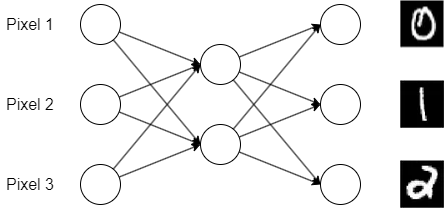

The diagram above was exported from draw.io. Its source (the exported page's mxGraphModel, read from the mxfile embedded in the PNG):
<mxGraphModel dx="1004" dy="560" grid="1" gridSize="10" guides="1" tooltips="1" connect="1" arrows="1" fold="1" page="1" pageScale="1" pageWidth="827" pageHeight="1169" math="0" shadow="0">
  <root>
    <mxCell id="0" />
    <mxCell id="1" parent="0" />
    <mxCell id="23" style="edgeStyle=none;html=1;entryX=0;entryY=0.5;entryDx=0;entryDy=0;" parent="1" source="2" target="18" edge="1">
      <mxGeometry relative="1" as="geometry" />
    </mxCell>
    <mxCell id="24" style="edgeStyle=none;html=1;entryX=0;entryY=0.5;entryDx=0;entryDy=0;" parent="1" source="2" target="19" edge="1">
      <mxGeometry relative="1" as="geometry" />
    </mxCell>
    <mxCell id="2" value="" style="ellipse;whiteSpace=wrap;html=1;aspect=fixed;" parent="1" vertex="1">
      <mxGeometry x="240" y="160" width="40" height="40" as="geometry" />
    </mxCell>
    <mxCell id="25" style="edgeStyle=none;html=1;entryX=0;entryY=0.5;entryDx=0;entryDy=0;" parent="1" source="16" target="18" edge="1">
      <mxGeometry relative="1" as="geometry" />
    </mxCell>
    <mxCell id="26" style="edgeStyle=none;html=1;" parent="1" source="16" edge="1">
      <mxGeometry relative="1" as="geometry">
        <mxPoint x="360" y="300" as="targetPoint" />
      </mxGeometry>
    </mxCell>
    <mxCell id="16" value="" style="ellipse;whiteSpace=wrap;html=1;aspect=fixed;" parent="1" vertex="1">
      <mxGeometry x="240" y="240" width="40" height="40" as="geometry" />
    </mxCell>
    <mxCell id="27" style="edgeStyle=none;html=1;entryX=0;entryY=0.5;entryDx=0;entryDy=0;" parent="1" source="17" target="18" edge="1">
      <mxGeometry relative="1" as="geometry" />
    </mxCell>
    <mxCell id="28" style="edgeStyle=none;html=1;entryX=0;entryY=0.5;entryDx=0;entryDy=0;" parent="1" source="17" target="19" edge="1">
      <mxGeometry relative="1" as="geometry" />
    </mxCell>
    <mxCell id="17" value="" style="ellipse;whiteSpace=wrap;html=1;aspect=fixed;" parent="1" vertex="1">
      <mxGeometry x="240" y="320" width="40" height="40" as="geometry" />
    </mxCell>
    <mxCell id="29" style="edgeStyle=none;html=1;entryX=0;entryY=0.5;entryDx=0;entryDy=0;" parent="1" source="18" target="20" edge="1">
      <mxGeometry relative="1" as="geometry" />
    </mxCell>
    <mxCell id="30" style="edgeStyle=none;html=1;entryX=0;entryY=0.5;entryDx=0;entryDy=0;" parent="1" source="18" target="21" edge="1">
      <mxGeometry relative="1" as="geometry" />
    </mxCell>
    <mxCell id="31" style="edgeStyle=none;html=1;entryX=0;entryY=0.5;entryDx=0;entryDy=0;" parent="1" source="18" target="22" edge="1">
      <mxGeometry relative="1" as="geometry" />
    </mxCell>
    <mxCell id="18" value="" style="ellipse;whiteSpace=wrap;html=1;aspect=fixed;" parent="1" vertex="1">
      <mxGeometry x="360" y="200" width="40" height="40" as="geometry" />
    </mxCell>
    <mxCell id="32" style="edgeStyle=none;html=1;entryX=0;entryY=0.5;entryDx=0;entryDy=0;" parent="1" source="19" target="20" edge="1">
      <mxGeometry relative="1" as="geometry" />
    </mxCell>
    <mxCell id="33" style="edgeStyle=none;html=1;entryX=0;entryY=0.5;entryDx=0;entryDy=0;" parent="1" source="19" target="21" edge="1">
      <mxGeometry relative="1" as="geometry" />
    </mxCell>
    <mxCell id="34" style="edgeStyle=none;html=1;entryX=0;entryY=0.5;entryDx=0;entryDy=0;" parent="1" source="19" target="22" edge="1">
      <mxGeometry relative="1" as="geometry" />
    </mxCell>
    <mxCell id="19" value="" style="ellipse;whiteSpace=wrap;html=1;aspect=fixed;" parent="1" vertex="1">
      <mxGeometry x="360" y="280" width="40" height="40" as="geometry" />
    </mxCell>
    <mxCell id="20" value="" style="ellipse;whiteSpace=wrap;html=1;aspect=fixed;" parent="1" vertex="1">
      <mxGeometry x="480" y="160" width="40" height="40" as="geometry" />
    </mxCell>
    <mxCell id="21" value="" style="ellipse;whiteSpace=wrap;html=1;aspect=fixed;" parent="1" vertex="1">
      <mxGeometry x="480" y="240" width="40" height="40" as="geometry" />
    </mxCell>
    <mxCell id="22" value="" style="ellipse;whiteSpace=wrap;html=1;aspect=fixed;" parent="1" vertex="1">
      <mxGeometry x="480" y="320" width="40" height="40" as="geometry" />
    </mxCell>
    <mxCell id="36" value="Pixel 1" style="text;html=1;strokeColor=none;fillColor=none;align=center;verticalAlign=middle;whiteSpace=wrap;rounded=0;fontSize=16;" parent="1" vertex="1">
      <mxGeometry x="160" y="165" width="60" height="30" as="geometry" />
    </mxCell>
    <mxCell id="40" value="Pixel 2" style="text;html=1;strokeColor=none;fillColor=none;align=center;verticalAlign=middle;whiteSpace=wrap;rounded=0;fontSize=16;" vertex="1" parent="1">
      <mxGeometry x="160" y="245" width="60" height="30" as="geometry" />
    </mxCell>
    <mxCell id="41" value="Pixel 3" style="text;html=1;strokeColor=none;fillColor=none;align=center;verticalAlign=middle;whiteSpace=wrap;rounded=0;fontSize=16;" vertex="1" parent="1">
      <mxGeometry x="160" y="325" width="60" height="30" as="geometry" />
    </mxCell>
    <mxCell id="42" value="" style="shape=image;verticalLabelPosition=bottom;labelBackgroundColor=default;verticalAlign=top;aspect=fixed;imageAspect=0;image=data:image/png,(base64 omitted: 3296 chars);" vertex="1" parent="1">
      <mxGeometry x="560" y="156.5" width="44" height="47" as="geometry" />
    </mxCell>
    <mxCell id="43" value="" style="shape=image;verticalLabelPosition=bottom;labelBackgroundColor=default;verticalAlign=top;aspect=fixed;imageAspect=0;image=data:image/png,(base64 omitted: 1504 chars);" vertex="1" parent="1">
      <mxGeometry x="560" y="236" width="44" height="48" as="geometry" />
    </mxCell>
    <mxCell id="44" value="" style="shape=image;verticalLabelPosition=bottom;labelBackgroundColor=default;verticalAlign=top;aspect=fixed;imageAspect=0;image=data:image/png,(base64 omitted: 3624 chars);" vertex="1" parent="1">
      <mxGeometry x="560" y="316" width="44" height="48" as="geometry" />
    </mxCell>
  </root>
</mxGraphModel>